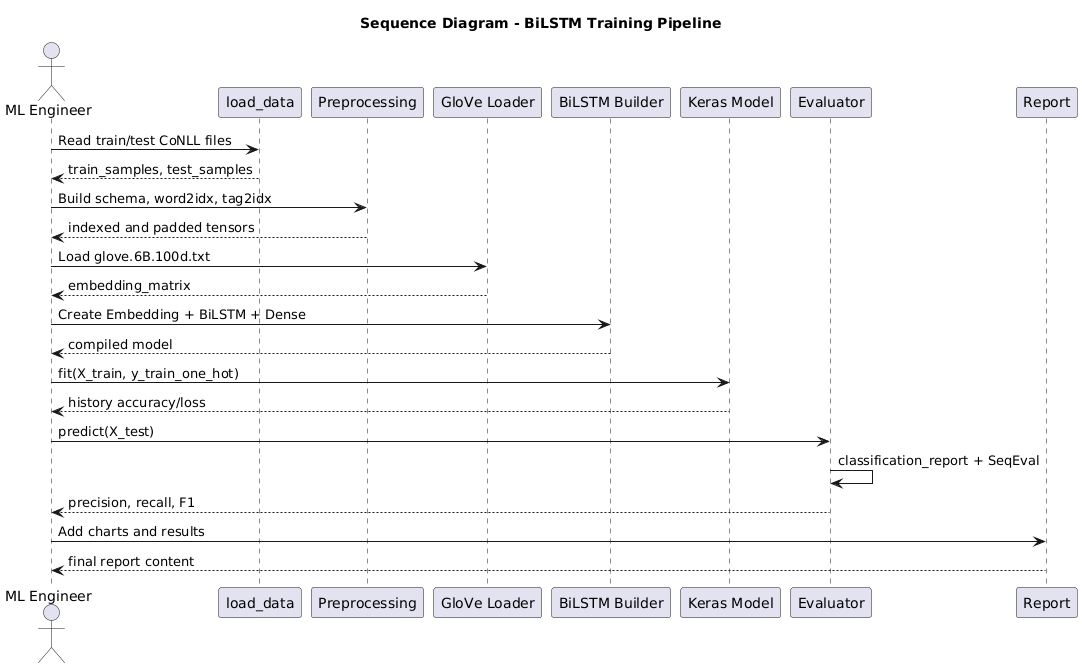

The diagram above was rendered by PlantUML. Its source (embedded in the PNG):
@startuml
skinparam shadowing false
skinparam backgroundColor #FFFFFF

title Sequence Diagram - BiLSTM Training Pipeline

actor "ML Engineer" as Dev
participant "load_data" as Loader
participant "Preprocessing" as Prep
participant "GloVe Loader" as Glove
participant "BiLSTM Builder" as Builder
participant "Keras Model" as Model
participant "Evaluator" as Eval
participant "Report" as Report

Dev -> Loader: Read train/test CoNLL files
Loader --> Dev: train_samples, test_samples
Dev -> Prep: Build schema, word2idx, tag2idx
Prep --> Dev: indexed and padded tensors
Dev -> Glove: Load glove.6B.100d.txt
Glove --> Dev: embedding_matrix
Dev -> Builder: Create Embedding + BiLSTM + Dense
Builder --> Dev: compiled model
Dev -> Model: fit(X_train, y_train_one_hot)
Model --> Dev: history accuracy/loss
Dev -> Eval: predict(X_test)
Eval -> Eval: classification_report + SeqEval
Eval --> Dev: precision, recall, F1
Dev -> Report: Add charts and results
Report --> Dev: final report content
@enduml